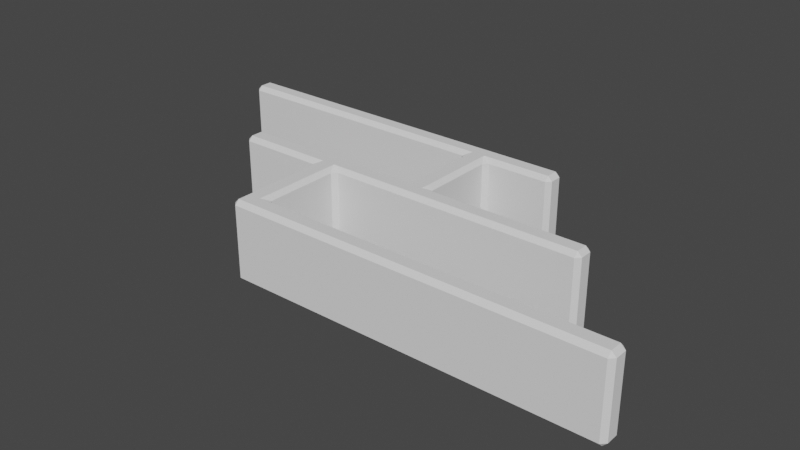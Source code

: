 # Source: shelves.blend  (saved by Blender 2.93.21; exported with 4.5.12 LTS)
import bpy
from mathutils import Matrix  # noqa: F401  (used for matrix-valued properties, if any)

bpy.ops.wm.read_factory_settings(use_empty=True)
scene = bpy.context.scene
scene.name = 'Scene'

# ---- collections
col_collection = bpy.data.collections.new('Collection'); scene.collection.children.link(col_collection)

# ---- world
world_world = bpy.data.worlds.new('World'); scene.world = world_world
world_world.use_nodes = True; world_world.node_tree.nodes.clear()
_N = world_world.node_tree.nodes; _L = world_world.node_tree.links
n0 = _N.new('ShaderNodeOutputWorld'); n0.name = 'World Output'; n0.location = (300, 300)
n1 = _N.new('ShaderNodeBackground'); n1.name = 'Background'; n1.location = (10, 300)
n1.inputs[0].default_value = (0.05088, 0.05088, 0.05088, 1.0)
_L.new(n1.outputs[0], n0.inputs[0])
n0.is_active_output = True
world_world.color = (0.05088, 0.05088, 0.05088)
world_world.use_sun_shadow = False
world_world.sun_shadow_jitter_overblur = 0.0

# ---- meshes
me_plane = bpy.data.meshes.new('Plane')
me_plane.from_pydata([(-2.01, -0.1122, 0.0), (2.01, -0.1122, 0.0), (-2.01, 0.1122, 0.0), (2.01, 0.1122, 0.0), (-3.026, 1.002, 0.0), (0.9932, 1.002, 0.0), (-3.026, 1.227, 0.0), (0.9932, 1.227, 0.0), (-1.0, -1.239, 0.0), (2.989, -1.239, 0.0), (-1.0, -1.014, 0.0), (2.989, -1.014, 0.0), (-1.005, -0.1122, 0.0), (-1.005, 0.1122, 0.0), (-0.7625, -0.1122, 0.0), (-0.7625, 0.1122, 0.0), (-1.005, -0.9213, 0.0), (-0.7625, -0.9213, 0.0), (-0.7653, -1.239, 0.0), (-0.7653, -1.014, 0.0), (0.0006894, 1.002, 0.0), (0.0006894, 1.227, 0.0), (0.2386, 1.227, 0.0), (0.2386, 1.002, 0.0), (-0.001587, -0.1122, 0.0), (-0.001587, 0.1122, 0.0), (0.0006894, 0.1596, 0.0), (0.2386, 0.1596, 0.0), (0.236, -0.1122, 0.0), (0.236, 0.1122, 0.0), (-2.01, 0.1122, 0.857), (-2.01, -0.1122, 0.857), (0.236, -0.1122, 0.857), (2.01, -0.1122, 0.857), (2.01, 0.1122, 0.857), (-1.005, 0.1122, 0.857), (-3.026, 1.002, 0.857), (-3.026, 1.227, 0.857), (0.0006894, 1.002, 0.857), (0.9932, 1.227, 0.857), (0.9932, 1.002, 0.857), (0.2386, 1.227, 0.857), (-1.0, -1.239, 0.857), (-1.0, -1.014, 0.857), (-0.7653, -1.239, 0.857), (2.989, -1.014, 0.857), (2.989, -1.239, 0.857), (-0.7653, -1.014, 0.857), (-1.005, -0.1122, 0.857), (-0.7625, 0.1122, 0.857), (-0.7625, -0.1122, 0.857), (-0.001587, 0.1122, 0.857), (-1.005, -0.9213, 0.857), (-0.7625, -0.9213, 0.857), (0.2386, 1.002, 0.857), (0.0006894, 1.227, 0.857), (-0.001587, -0.1122, 0.857), (0.236, 0.1122, 0.857), (0.2386, 0.1596, 0.857), (0.0006894, 0.1596, 0.857)], [], [(28, 29, 3, 1), (23, 22, 7, 5), (18, 19, 11, 9), (0, 2, 13, 12), (12, 13, 15, 14), (14, 17, 16, 12), (8, 10, 19, 18), (17, 19, 10, 16), (4, 6, 21, 20), (20, 21, 22, 23), (14, 15, 25, 24), (23, 27, 26, 20), (24, 25, 29, 28), (25, 26, 27, 29), (32, 33, 34, 57), (54, 40, 39, 41), (44, 46, 45, 47), (31, 48, 35, 30), (48, 50, 49, 35), (50, 48, 52, 53), (42, 44, 47, 43), (53, 52, 43, 47), (36, 38, 55, 37), (38, 54, 41, 55), (50, 56, 51, 49), (54, 38, 59, 58), (56, 32, 57, 51), (51, 57, 58, 59), (18, 9, 46, 44), (10, 8, 42, 43), (8, 18, 44, 42), (27, 23, 54, 58), (9, 11, 45, 46), (20, 26, 59, 38), (16, 10, 43, 52), (11, 19, 47, 45), (24, 28, 32, 56), (19, 17, 53, 47), (0, 12, 48, 31), (3, 29, 57, 34), (15, 13, 35, 49), (2, 0, 31, 30), (21, 6, 37, 55), (29, 27, 58, 57), (28, 1, 33, 32), (26, 25, 51, 59), (1, 3, 34, 33), (22, 21, 55, 41), (25, 15, 49, 51), (13, 2, 30, 35), (23, 5, 40, 54), (6, 4, 36, 37), (4, 20, 38, 36), (14, 24, 56, 50), (17, 14, 50, 53), (5, 7, 39, 40), (12, 16, 52, 48), (7, 22, 41, 39)])
_uv = me_plane.uv_layers.new(name='UVMap')
_uv.uv.foreach_set('vector', [0.5587, 0.0, 0.5587, 1.0, 1.0, 1.0, 1.0, 0.0, 0.8122, 0.0, 0.8122, 1.0, 1.0, 1.0, 1.0, 0.0, 0.05893, 0.0, 0.05893, 1.0, 1.0, 1.0, 1.0, 0.0, 0.0, 0.0, 0.0, 1.0, 0.25, 1.0, 0.25, 0.0, 0.25, 0.0, 0.25, 1.0, 0.3103, 1.0, 0.3103, 0.0, 0.3103, 0.0, 0.3103, 0.0, 0.25, 0.0, 0.25, 0.0, 0.0, 0.0, 0.0, 1.0, 0.05893, 1.0, 0.05893, 0.0, 0.3103, 0.0, 0.05893, 1.0, 0.0, 1.0, 0.25, 0.0, 0.0, 0.0, 0.0, 1.0, 0.7531, 1.0, 0.7531, 0.0, 0.7531, 0.0, 0.7531, 1.0, 0.8122, 1.0, 0.8122, 0.0, 0.3103, 0.0, 0.3103, 1.0, 0.4996, 1.0, 0.4996, 0.0, 0.8122, 0.0, 0.8122, 0.0, 0.7531, 0.0, 0.7531, 0.0, 0.4996, 0.0, 0.4996, 1.0, 0.5587, 1.0, 0.5587, 0.0, 0.4996, 1.0, 0.7531, 0.0, 0.8122, 0.0, 0.5587, 1.0, 0.5587, 0.0, 1.0, 0.0, 1.0, 1.0, 0.5587, 1.0, 0.8122, 0.0, 1.0, 0.0, 1.0, 1.0, 0.8122, 1.0, 0.05893, 0.0, 1.0, 0.0, 1.0, 1.0, 0.05893, 1.0, 0.0, 0.0, 0.25, 0.0, 0.25, 1.0, 0.0, 1.0, 0.25, 0.0, 0.3103, 0.0, 0.3103, 1.0, 0.25, 1.0, 0.3103, 0.0, 0.25, 0.0, 0.25, 0.0, 0.3103, 0.0, 0.0, 0.0, 0.05893, 0.0, 0.05893, 1.0, 0.0, 1.0, 0.3103, 0.0, 0.25, 0.0, 0.0, 1.0, 0.05893, 1.0, 0.0, 0.0, 0.7531, 0.0, 0.7531, 1.0, 0.0, 1.0, 0.7531, 0.0, 0.8122, 0.0, 0.8122, 1.0, 0.7531, 1.0, 0.3103, 0.0, 0.4996, 0.0, 0.4996, 1.0, 0.3103, 1.0, 0.8122, 0.0, 0.7531, 0.0, 0.7531, 0.0, 0.8122, 0.0, 0.4996, 0.0, 0.5587, 0.0, 0.5587, 1.0, 0.4996, 1.0, 0.4996, 1.0, 0.5587, 1.0, 0.8122, 0.0, 0.7531, 0.0, 0.05893, 0.0, 1.0, 0.0, 1.0, 0.0, 0.05893, 0.0, 0.0, 1.0, 0.0, 0.0, 0.0, 0.0, 0.0, 1.0, 0.0, 0.0, 0.05893, 0.0, 0.05893, 0.0, 0.0, 0.0, 0.8122, 0.0, 0.8122, 0.0, 0.8122, 0.0, 0.8122, 0.0, 1.0, 0.0, 1.0, 1.0, 1.0, 1.0, 1.0, 0.0, 0.7531, 0.0, 0.7531, 0.0, 0.7531, 0.0, 0.7531, 0.0, 0.25, 0.0, 0.0, 1.0, 0.0, 1.0, 0.25, 0.0, 1.0, 1.0, 0.05893, 1.0, 0.05893, 1.0, 1.0, 1.0, 0.4996, 0.0, 0.5587, 0.0, 0.5587, 0.0, 0.4996, 0.0, 0.05893, 1.0, 0.3103, 0.0, 0.3103, 0.0, 0.05893, 1.0, 0.0, 0.0, 0.25, 0.0, 0.25, 0.0, 0.0, 0.0, 1.0, 1.0, 0.5587, 1.0, 0.5587, 1.0, 1.0, 1.0, 0.3103, 1.0, 0.25, 1.0, 0.25, 1.0, 0.3103, 1.0, 0.0, 1.0, 0.0, 0.0, 0.0, 0.0, 0.0, 1.0, 0.7531, 1.0, 0.0, 1.0, 0.0, 1.0, 0.7531, 1.0, 0.5587, 1.0, 0.8122, 0.0, 0.8122, 0.0, 0.5587, 1.0, 0.5587, 0.0, 1.0, 0.0, 1.0, 0.0, 0.5587, 0.0, 0.7531, 0.0, 0.4996, 1.0, 0.4996, 1.0, 0.7531, 0.0, 1.0, 0.0, 1.0, 1.0, 1.0, 1.0, 1.0, 0.0, 0.8122, 1.0, 0.7531, 1.0, 0.7531, 1.0, 0.8122, 1.0, 0.4996, 1.0, 0.3103, 1.0, 0.3103, 1.0, 0.4996, 1.0, 0.25, 1.0, 0.0, 1.0, 0.0, 1.0, 0.25, 1.0, 0.8122, 0.0, 1.0, 0.0, 1.0, 0.0, 0.8122, 0.0, 0.0, 1.0, 0.0, 0.0, 0.0, 0.0, 0.0, 1.0, 0.0, 0.0, 0.7531, 0.0, 0.7531, 0.0, 0.0, 0.0, 0.3103, 0.0, 0.4996, 0.0, 0.4996, 0.0, 0.3103, 0.0, 0.3103, 0.0, 0.3103, 0.0, 0.3103, 0.0, 0.3103, 0.0, 1.0, 0.0, 1.0, 1.0, 1.0, 1.0, 1.0, 0.0, 0.25, 0.0, 0.25, 0.0, 0.25, 0.0, 0.25, 0.0, 1.0, 1.0, 0.8122, 1.0, 0.8122, 1.0, 1.0, 1.0])
me_plane.use_remesh_fix_poles = True
me_plane.use_remesh_preserve_attributes = False
me_plane.update()

# ---- objects
ob_plane = bpy.data.objects.new('Plane', me_plane)

# ---- transforms, parenting, visibility, modifiers, constraints
ob_plane.location = (0.0, 0.0, 0.0)
_m = ob_plane.modifiers.new('Bevel', 'BEVEL')
_m.width = 1.08
_m.width_pct = 1.08

# ---- collection membership
col_collection.objects.link(ob_plane)

# ---- scene / render settings (as saved in the file)
scene.frame_start = 1; scene.frame_end = 250; scene.frame_set(1)
scene.render.engine = 'BLENDER_EEVEE_NEXT'
scene.cycles.use_denoising = False
scene.cycles.samples = 128
scene.cycles.sampling_pattern = 'TABULATED_SOBOL'
scene.cycles.use_adaptive_sampling = False
scene.cycles.use_light_tree = False
scene.view_settings.view_transform = 'Filmic'
bpy.context.view_layer.update()

# ---- added for rendering (the .blend has no active camera and no usable light): camera, sun
cam_auto = bpy.data.cameras.new('AutoCamera')
cam_auto.lens = 50.0
cam_auto.sensor_width = 36.0
cam_auto.clip_end = 1000.0
ob_auto_camera = bpy.data.objects.new('AutoCamera', cam_auto)
scene.collection.objects.link(ob_auto_camera)
ob_auto_camera.location = (6.04859, -7.28647, 5.28208)
ob_auto_camera.rotation_euler = (1.09748, -7.21219e-08, 0.694738)
scene.camera = ob_auto_camera
light_auto_sun = bpy.data.lights.new('AutoSun', 'SUN')
light_auto_sun.energy = 3.0
light_auto_sun.angle = 0.0523599
ob_auto_sun = bpy.data.objects.new('AutoSun', light_auto_sun)
scene.collection.objects.link(ob_auto_sun)
ob_auto_sun.rotation_euler = (0.872665, 0.174533, 0.523599)
bpy.context.view_layer.update()
